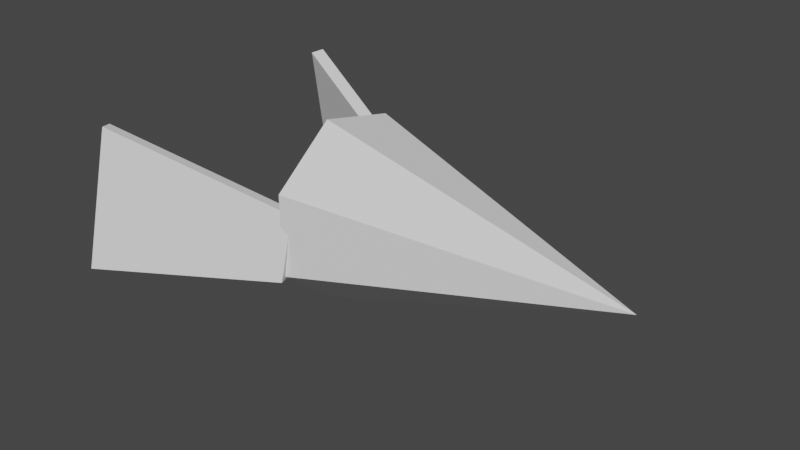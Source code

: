 # Source: Rocket.blend  (saved by Blender 2.90.8; exported with 4.5.12 LTS)
import bpy
from mathutils import Matrix  # noqa: F401  (used for matrix-valued properties, if any)

bpy.ops.wm.read_factory_settings(use_empty=True)
scene = bpy.context.scene
scene.name = 'Scene'

# ---- collections
col_collection = bpy.data.collections.new('Collection'); scene.collection.children.link(col_collection)

# ---- world
world_world = bpy.data.worlds.new('World'); scene.world = world_world
world_world.use_nodes = True; world_world.node_tree.nodes.clear()
_N = world_world.node_tree.nodes; _L = world_world.node_tree.links
n0 = _N.new('ShaderNodeOutputWorld'); n0.name = 'World Output'; n0.location = (300, 300)
n1 = _N.new('ShaderNodeBackground'); n1.name = 'Background'; n1.location = (10, 300)
n1.inputs[0].default_value = (0.05088, 0.05088, 0.05088, 1.0)
_L.new(n1.outputs[0], n0.inputs[0])
n0.is_active_output = True
world_world.color = (0.05088, 0.05088, 0.05088)
world_world.use_sun_shadow = False
world_world.sun_shadow_jitter_overblur = 0.0

# ---- meshes
me_cone = bpy.data.meshes.new('Cone')
me_cone.from_pydata([(5.562e-09, 0.6637, -1.0), (0.5189, 0.4138, -1.0), (0.6471, -0.1477, -1.0), (0.288, -0.598, -1.0), (-0.288, -0.598, -1.0), (-0.6471, -0.1477, -1.0), (-0.5189, 0.4138, -1.0), (0.0, 0.0, 1.0), (0.0, 1.0, -1.0), (0.7818, 0.6235, -1.0), (0.9749, -0.2225, -1.0), (0.4339, -0.901, -1.0), (-0.4339, -0.901, -1.0), (-0.9749, -0.2225, -1.0), (-0.7818, 0.6235, -1.0), (-1.187e-08, 0.6637, -0.8678), (0.5189, 0.4138, -0.8678), (0.6471, -0.1477, -0.8678), (0.288, -0.598, -0.8678), (-0.288, -0.598, -0.8678), (-0.6471, -0.1477, -0.8678), (-0.5189, 0.4138, -0.8678)], [], [(8, 7, 9), (9, 7, 10), (10, 7, 11), (11, 7, 12), (12, 7, 13), (5, 6, 21, 20), (13, 7, 14), (14, 7, 8), (1, 0, 8, 9), (2, 1, 9, 10), (3, 2, 10, 11), (4, 3, 11, 12), (5, 4, 12, 13), (6, 5, 13, 14), (0, 6, 14, 8), (3, 4, 19, 18), (1, 2, 17, 16), (6, 0, 15, 21), (4, 5, 20, 19), (2, 3, 18, 17), (0, 1, 16, 15)])
_uv = me_cone.uv_layers.new(name='UVMap')
_uv.uv.foreach_set('vector', [0.25, 0.49, 0.25, 0.25, 0.4376, 0.3996, 0.4376, 0.3996, 0.25, 0.25, 0.484, 0.1966, 0.484, 0.1966, 0.25, 0.25, 0.3541, 0.03377, 0.3541, 0.03377, 0.25, 0.25, 0.1459, 0.03377, 0.1459, 0.03377, 0.25, 0.25, 0.01602, 0.1966, 0.5947, 0.2146, 0.6255, 0.3493, 0.6255, 0.3493, 0.5947, 0.2146, 0.01602, 0.1966, 0.25, 0.25, 0.06236, 0.3996, 0.06236, 0.3996, 0.25, 0.25, 0.25, 0.49, 0.8745, 0.3493, 0.75, 0.4093, 0.75, 0.49, 0.9376, 0.3996, 0.9053, 0.2146, 0.8745, 0.3493, 0.9376, 0.3996, 0.984, 0.1966, 0.8191, 0.1065, 0.9053, 0.2146, 0.984, 0.1966, 0.8541, 0.03377, 0.6809, 0.1065, 0.8191, 0.1065, 0.8541, 0.03377, 0.6459, 0.03377, 0.5947, 0.2146, 0.6809, 0.1065, 0.6459, 0.03377, 0.516, 0.1966, 0.6255, 0.3493, 0.5947, 0.2146, 0.516, 0.1966, 0.5624, 0.3996, 0.75, 0.4093, 0.6255, 0.3493, 0.5624, 0.3996, 0.75, 0.49, 0.8191, 0.1065, 0.6809, 0.1065, 0.6809, 0.1065, 0.8191, 0.1065, 0.8745, 0.3493, 0.9053, 0.2146, 0.9053, 0.2146, 0.8745, 0.3493, 0.6255, 0.3493, 0.75, 0.4093, 0.75, 0.4093, 0.6255, 0.3493, 0.6809, 0.1065, 0.5947, 0.2146, 0.5947, 0.2146, 0.6809, 0.1065, 0.9053, 0.2146, 0.8191, 0.1065, 0.8191, 0.1065, 0.9053, 0.2146, 0.75, 0.4093, 0.8745, 0.3493, 0.8745, 0.3493, 0.75, 0.4093])
me_cone.use_remesh_fix_poles = True
me_cone.use_remesh_preserve_attributes = False
me_cone.use_mirror_vertex_groups = False
me_cone.update()
me_cube_001 = bpy.data.meshes.new('Cube.001')
me_cube_001.from_pydata([(-0.3733, -5.299, 8.642), (-0.4284, -4.941, 8.964), (-0.299, -4.449, -12.6), (-0.3542, -4.091, -12.28), (1.475, -2.829, 6.581), (1.419, -2.47, 6.903), (1.509, -2.434, -3.269), (1.454, -2.076, -2.947)], [], [(0, 1, 3, 2), (2, 3, 7, 6), (6, 7, 5, 4), (4, 5, 1, 0), (2, 6, 4, 0), (7, 3, 1, 5)])
_uv = me_cube_001.uv_layers.new(name='UVMap')
_uv.uv.foreach_set('vector', [0.375, 0.0, 0.625, 0.0, 0.625, 0.25, 0.375, 0.25, 0.375, 0.25, 0.625, 0.25, 0.625, 0.5, 0.375, 0.5, 0.375, 0.5, 0.625, 0.5, 0.625, 0.75, 0.375, 0.75, 0.375, 0.75, 0.625, 0.75, 0.625, 1.0, 0.375, 1.0, 0.125, 0.5, 0.375, 0.5, 0.375, 0.75, 0.125, 0.75, 0.625, 0.5, 0.875, 0.5, 0.875, 0.75, 0.625, 0.75])
me_cube_001.use_remesh_fix_poles = True
me_cube_001.use_remesh_preserve_attributes = False
me_cube_001.use_mirror_vertex_groups = False
me_cube_001.update()
me_cone_001 = bpy.data.meshes.new('Cone.001')
me_cone_001.from_pydata([(-1.187e-08, 0.6637, -0.8678), (0.5189, 0.4138, -0.8678), (0.6471, -0.1477, -0.8678), (0.288, -0.598, -0.8678), (-0.288, -0.598, -0.8678), (-0.6471, -0.1477, -0.8678), (-0.5189, 0.4138, -0.8678)], [], [(0, 1, 2, 3, 4, 5, 6)])
_uv = me_cone_001.uv_layers.new(name='UVMap')
_uv.uv.foreach_set('vector', [0.75, 0.4093, 0.8745, 0.3493, 0.9053, 0.2146, 0.8191, 0.1065, 0.6809, 0.1065, 0.5947, 0.2146, 0.6255, 0.3493])
me_cone_001.use_remesh_fix_poles = True
me_cone_001.use_remesh_preserve_attributes = False
me_cone_001.use_mirror_vertex_groups = False
me_cone_001.update()

# ---- objects
ob_body = bpy.data.objects.new('Body', me_cone)
ob_wings = bpy.data.objects.new('WIngs', me_cube_001)
ob_jet = bpy.data.objects.new('Jet', me_cone_001)

# ---- transforms, parenting, visibility, modifiers, constraints
ob_body.location = (0.0, 0.0, 0.0)
ob_body.rotation_euler = (0.0, 1.571, 0.0)
ob_body.scale = (1.0, 1.0, 1.633)
ob_body.lineart.crease_threshold = 0.0
ob_wings.location = (-3.052, 0.0, 0.0)
ob_wings.scale = (1.0, 0.3445, -0.06848)
ob_wings.lineart.crease_threshold = 0.0
_m = ob_wings.modifiers.new('Mirror', 'MIRROR')
_m.use_axis = (False, True, False)
_m.mirror_object = ob_body
ob_jet.location = (0.0, 0.0, 0.0)
ob_jet.rotation_euler = (0.0, 1.571, 0.0)
ob_jet.scale = (1.0, 1.0, 1.633)
ob_jet.lineart.crease_threshold = 0.0

# ---- collection membership
col_collection.objects.link(ob_body)
col_collection.objects.link(ob_wings)
col_collection.objects.link(ob_jet)

# ---- scene / render settings (as saved in the file)
scene.frame_start = 1; scene.frame_end = 250; scene.frame_set(1)
scene.render.engine = 'BLENDER_EEVEE_NEXT'
scene.cycles.use_denoising = False
scene.cycles.samples = 128
scene.cycles.sampling_pattern = 'TABULATED_SOBOL'
scene.cycles.use_adaptive_sampling = False
scene.cycles.use_light_tree = False
scene.view_settings.view_transform = 'Filmic'
bpy.context.view_layer.update()

# ---- added for rendering (the .blend has no active camera and no usable light): camera, sun
cam_auto = bpy.data.cameras.new('AutoCamera')
cam_auto.lens = 50.0
cam_auto.sensor_width = 36.0
cam_auto.clip_end = 1000.0
ob_auto_camera = bpy.data.objects.new('AutoCamera', cam_auto)
scene.collection.objects.link(ob_auto_camera)
ob_auto_camera.location = (5.16279, -7.30382, 4.86922)
ob_auto_camera.rotation_euler = (1.09748, -7.21219e-08, 0.694738)
scene.camera = ob_auto_camera
light_auto_sun = bpy.data.lights.new('AutoSun', 'SUN')
light_auto_sun.energy = 3.0
light_auto_sun.angle = 0.0523599
ob_auto_sun = bpy.data.objects.new('AutoSun', light_auto_sun)
scene.collection.objects.link(ob_auto_sun)
ob_auto_sun.rotation_euler = (0.872665, 0.174533, 0.523599)
bpy.context.view_layer.update()
